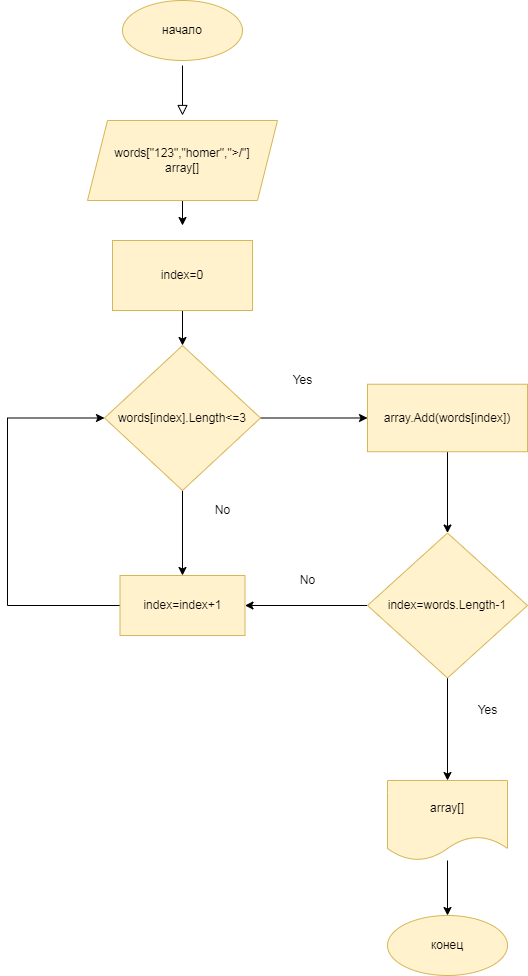

The diagram above was exported from draw.io. Its source (the exported page's mxGraphModel, read from the mxfile embedded in the PNG):
<mxGraphModel dx="832" dy="513" grid="1" gridSize="10" guides="1" tooltips="1" connect="1" arrows="1" fold="1" page="1" pageScale="1" pageWidth="827" pageHeight="1169" background="none" math="0" shadow="0">
  <root>
    <mxCell id="WIyWlLk6GJQsqaUBKTNV-0" />
    <mxCell id="WIyWlLk6GJQsqaUBKTNV-1" parent="WIyWlLk6GJQsqaUBKTNV-0" />
    <mxCell id="WIyWlLk6GJQsqaUBKTNV-2" value="" style="rounded=0;html=1;jettySize=auto;orthogonalLoop=1;fontSize=11;endArrow=block;endFill=0;endSize=8;strokeWidth=1;shadow=0;labelBackgroundColor=none;edgeStyle=orthogonalEdgeStyle;" parent="WIyWlLk6GJQsqaUBKTNV-1" edge="1">
      <mxGeometry relative="1" as="geometry">
        <mxPoint x="425" y="125" as="sourcePoint" />
        <mxPoint x="425" y="175" as="targetPoint" />
      </mxGeometry>
    </mxCell>
    <mxCell id="Pqhfxo9JWD0Nlu5gIQ7e-3" style="edgeStyle=orthogonalEdgeStyle;rounded=0;orthogonalLoop=1;jettySize=auto;html=1;exitX=0.5;exitY=1;exitDx=0;exitDy=0;" edge="1" parent="WIyWlLk6GJQsqaUBKTNV-1" source="Pqhfxo9JWD0Nlu5gIQ7e-0">
      <mxGeometry relative="1" as="geometry">
        <mxPoint x="425" y="285" as="targetPoint" />
      </mxGeometry>
    </mxCell>
    <mxCell id="Pqhfxo9JWD0Nlu5gIQ7e-0" value="words[&quot;123&quot;,&quot;homer&quot;,&quot;&amp;gt;/&quot;]&lt;br&gt;array[]" style="shape=parallelogram;perimeter=parallelogramPerimeter;whiteSpace=wrap;html=1;fixedSize=1;fillColor=#fff2cc;strokeColor=#d6b656;" vertex="1" parent="WIyWlLk6GJQsqaUBKTNV-1">
      <mxGeometry x="330" y="180" width="190" height="80" as="geometry" />
    </mxCell>
    <mxCell id="Pqhfxo9JWD0Nlu5gIQ7e-1" value="начало" style="ellipse;whiteSpace=wrap;html=1;fillColor=#fff2cc;strokeColor=#d6b656;" vertex="1" parent="WIyWlLk6GJQsqaUBKTNV-1">
      <mxGeometry x="365" y="60" width="120" height="60" as="geometry" />
    </mxCell>
    <mxCell id="Pqhfxo9JWD0Nlu5gIQ7e-5" style="edgeStyle=orthogonalEdgeStyle;rounded=0;orthogonalLoop=1;jettySize=auto;html=1;exitX=0.5;exitY=1;exitDx=0;exitDy=0;" edge="1" parent="WIyWlLk6GJQsqaUBKTNV-1" source="Pqhfxo9JWD0Nlu5gIQ7e-2">
      <mxGeometry relative="1" as="geometry">
        <mxPoint x="425" y="405" as="targetPoint" />
      </mxGeometry>
    </mxCell>
    <mxCell id="Pqhfxo9JWD0Nlu5gIQ7e-2" value="index=0" style="rounded=0;whiteSpace=wrap;html=1;fillColor=#fff2cc;strokeColor=#d6b656;" vertex="1" parent="WIyWlLk6GJQsqaUBKTNV-1">
      <mxGeometry x="355" y="300" width="140" height="70" as="geometry" />
    </mxCell>
    <mxCell id="Pqhfxo9JWD0Nlu5gIQ7e-27" style="edgeStyle=orthogonalEdgeStyle;rounded=0;orthogonalLoop=1;jettySize=auto;html=1;entryX=0;entryY=0.5;entryDx=0;entryDy=0;" edge="1" parent="WIyWlLk6GJQsqaUBKTNV-1" source="Pqhfxo9JWD0Nlu5gIQ7e-4" target="Pqhfxo9JWD0Nlu5gIQ7e-23">
      <mxGeometry relative="1" as="geometry" />
    </mxCell>
    <mxCell id="Pqhfxo9JWD0Nlu5gIQ7e-32" style="edgeStyle=orthogonalEdgeStyle;rounded=0;orthogonalLoop=1;jettySize=auto;html=1;entryX=0.5;entryY=0;entryDx=0;entryDy=0;" edge="1" parent="WIyWlLk6GJQsqaUBKTNV-1" source="Pqhfxo9JWD0Nlu5gIQ7e-4" target="Pqhfxo9JWD0Nlu5gIQ7e-6">
      <mxGeometry relative="1" as="geometry" />
    </mxCell>
    <mxCell id="Pqhfxo9JWD0Nlu5gIQ7e-4" value="words[index].Length&amp;lt;=3" style="rhombus;whiteSpace=wrap;html=1;fillColor=#fff2cc;strokeColor=#d6b656;" vertex="1" parent="WIyWlLk6GJQsqaUBKTNV-1">
      <mxGeometry x="347" y="405" width="156" height="145" as="geometry" />
    </mxCell>
    <mxCell id="Pqhfxo9JWD0Nlu5gIQ7e-33" style="edgeStyle=orthogonalEdgeStyle;rounded=0;orthogonalLoop=1;jettySize=auto;html=1;exitX=0;exitY=0.5;exitDx=0;exitDy=0;entryX=0;entryY=0.5;entryDx=0;entryDy=0;" edge="1" parent="WIyWlLk6GJQsqaUBKTNV-1" source="Pqhfxo9JWD0Nlu5gIQ7e-6" target="Pqhfxo9JWD0Nlu5gIQ7e-4">
      <mxGeometry relative="1" as="geometry">
        <Array as="points">
          <mxPoint x="250" y="665" />
          <mxPoint x="250" y="478" />
        </Array>
      </mxGeometry>
    </mxCell>
    <mxCell id="Pqhfxo9JWD0Nlu5gIQ7e-6" value="index=index+1" style="rounded=0;whiteSpace=wrap;html=1;fillColor=#fff2cc;strokeColor=#d6b656;" vertex="1" parent="WIyWlLk6GJQsqaUBKTNV-1">
      <mxGeometry x="362.5" y="635" width="125" height="60" as="geometry" />
    </mxCell>
    <mxCell id="Pqhfxo9JWD0Nlu5gIQ7e-7" value="Yes" style="text;html=1;align=center;verticalAlign=middle;resizable=0;points=[];autosize=1;strokeColor=none;fillColor=none;" vertex="1" parent="WIyWlLk6GJQsqaUBKTNV-1">
      <mxGeometry x="525" y="425" width="40" height="30" as="geometry" />
    </mxCell>
    <mxCell id="Pqhfxo9JWD0Nlu5gIQ7e-12" value="No" style="text;html=1;align=center;verticalAlign=middle;resizable=0;points=[];autosize=1;strokeColor=none;fillColor=none;" vertex="1" parent="WIyWlLk6GJQsqaUBKTNV-1">
      <mxGeometry x="445" y="555" width="40" height="30" as="geometry" />
    </mxCell>
    <mxCell id="Pqhfxo9JWD0Nlu5gIQ7e-18" style="edgeStyle=orthogonalEdgeStyle;rounded=0;orthogonalLoop=1;jettySize=auto;html=1;entryX=0.5;entryY=0;entryDx=0;entryDy=0;" edge="1" parent="WIyWlLk6GJQsqaUBKTNV-1" source="Pqhfxo9JWD0Nlu5gIQ7e-13" target="Pqhfxo9JWD0Nlu5gIQ7e-15">
      <mxGeometry relative="1" as="geometry" />
    </mxCell>
    <mxCell id="Pqhfxo9JWD0Nlu5gIQ7e-13" value="array[]" style="shape=document;whiteSpace=wrap;html=1;boundedLbl=1;fillColor=#fff2cc;strokeColor=#d6b656;" vertex="1" parent="WIyWlLk6GJQsqaUBKTNV-1">
      <mxGeometry x="630" y="840" width="120" height="80" as="geometry" />
    </mxCell>
    <mxCell id="Pqhfxo9JWD0Nlu5gIQ7e-15" value="конец" style="ellipse;whiteSpace=wrap;html=1;fillColor=#fff2cc;strokeColor=#d6b656;" vertex="1" parent="WIyWlLk6GJQsqaUBKTNV-1">
      <mxGeometry x="630" y="975" width="120" height="60" as="geometry" />
    </mxCell>
    <mxCell id="Pqhfxo9JWD0Nlu5gIQ7e-35" style="edgeStyle=orthogonalEdgeStyle;rounded=0;orthogonalLoop=1;jettySize=auto;html=1;exitX=0.5;exitY=1;exitDx=0;exitDy=0;entryX=0.5;entryY=0;entryDx=0;entryDy=0;" edge="1" parent="WIyWlLk6GJQsqaUBKTNV-1" source="Pqhfxo9JWD0Nlu5gIQ7e-23" target="Pqhfxo9JWD0Nlu5gIQ7e-31">
      <mxGeometry relative="1" as="geometry" />
    </mxCell>
    <mxCell id="Pqhfxo9JWD0Nlu5gIQ7e-23" value="array.Add(words[index])" style="rounded=0;whiteSpace=wrap;html=1;fillColor=#fff2cc;strokeColor=#d6b656;" vertex="1" parent="WIyWlLk6GJQsqaUBKTNV-1">
      <mxGeometry x="610" y="443.75" width="160" height="67.5" as="geometry" />
    </mxCell>
    <mxCell id="Pqhfxo9JWD0Nlu5gIQ7e-30" value="Text" style="text;html=1;align=center;verticalAlign=middle;resizable=0;points=[];autosize=1;strokeColor=none;fillColor=none;" vertex="1" parent="WIyWlLk6GJQsqaUBKTNV-1">
      <mxGeometry x="665" y="605" width="50" height="30" as="geometry" />
    </mxCell>
    <mxCell id="Pqhfxo9JWD0Nlu5gIQ7e-37" style="edgeStyle=orthogonalEdgeStyle;rounded=0;orthogonalLoop=1;jettySize=auto;html=1;exitX=0;exitY=0.5;exitDx=0;exitDy=0;entryX=1;entryY=0.5;entryDx=0;entryDy=0;" edge="1" parent="WIyWlLk6GJQsqaUBKTNV-1" source="Pqhfxo9JWD0Nlu5gIQ7e-31" target="Pqhfxo9JWD0Nlu5gIQ7e-6">
      <mxGeometry relative="1" as="geometry" />
    </mxCell>
    <mxCell id="Pqhfxo9JWD0Nlu5gIQ7e-39" style="edgeStyle=orthogonalEdgeStyle;rounded=0;orthogonalLoop=1;jettySize=auto;html=1;exitX=0.5;exitY=1;exitDx=0;exitDy=0;entryX=0.5;entryY=0;entryDx=0;entryDy=0;" edge="1" parent="WIyWlLk6GJQsqaUBKTNV-1" source="Pqhfxo9JWD0Nlu5gIQ7e-31" target="Pqhfxo9JWD0Nlu5gIQ7e-13">
      <mxGeometry relative="1" as="geometry" />
    </mxCell>
    <mxCell id="Pqhfxo9JWD0Nlu5gIQ7e-31" value="index=words.Length-1" style="rhombus;whiteSpace=wrap;html=1;fillColor=#fff2cc;strokeColor=#d6b656;" vertex="1" parent="WIyWlLk6GJQsqaUBKTNV-1">
      <mxGeometry x="610" y="592.5" width="160" height="145" as="geometry" />
    </mxCell>
    <mxCell id="Pqhfxo9JWD0Nlu5gIQ7e-38" value="No" style="text;html=1;align=center;verticalAlign=middle;resizable=0;points=[];autosize=1;strokeColor=none;fillColor=none;" vertex="1" parent="WIyWlLk6GJQsqaUBKTNV-1">
      <mxGeometry x="530" y="625" width="40" height="30" as="geometry" />
    </mxCell>
    <mxCell id="Pqhfxo9JWD0Nlu5gIQ7e-40" value="Yes" style="text;html=1;align=center;verticalAlign=middle;resizable=0;points=[];autosize=1;strokeColor=none;fillColor=none;" vertex="1" parent="WIyWlLk6GJQsqaUBKTNV-1">
      <mxGeometry x="710" y="755" width="40" height="30" as="geometry" />
    </mxCell>
  </root>
</mxGraphModel>